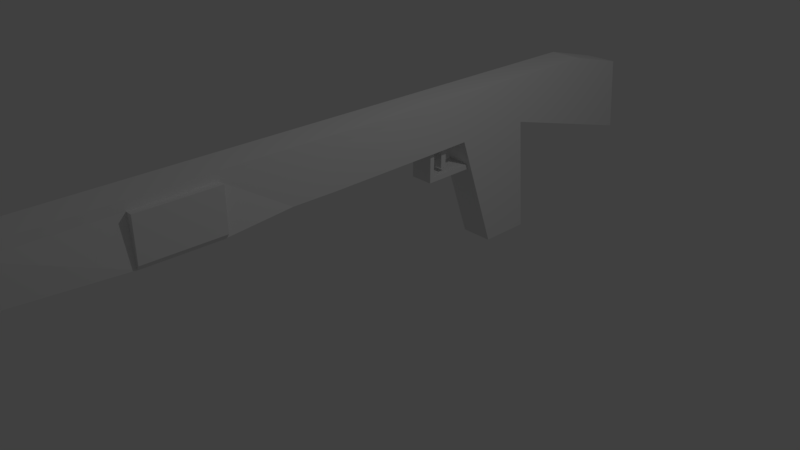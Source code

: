 # Source: shotgun.blend  (saved by Blender 2.79.0; exported with 4.5.12 LTS)
import bpy
from mathutils import Matrix  # noqa: F401  (used for matrix-valued properties, if any)

bpy.ops.wm.read_factory_settings(use_empty=True)
scene = bpy.context.scene
scene.name = 'Scene'

# ---- collections
col_collection_1 = bpy.data.collections.new('Collection 1'); scene.collection.children.link(col_collection_1)

# ---- world
world_world = bpy.data.worlds.new('World'); scene.world = world_world
world_world.color = (0.05088, 0.05088, 0.05088)
world_world.use_sun_shadow = False
world_world.sun_shadow_jitter_overblur = 0.0
world_world.cycles.sampling_method = 'MANUAL'

# ---- cameras
cam_camera = bpy.data.cameras.new('Camera')
cam_camera.clip_end = 100.0
cam_camera.lens = 35.0
cam_camera.sensor_width = 32.0
cam_camera.sensor_height = 18.0
cam_camera.ortho_scale = 7.314
cam_camera.dof.focus_distance = 0.0
cam_camera.dof.aperture_fstop = 128.0

# ---- lights
light_lamp = bpy.data.lights.new('Lamp', 'POINT')
light_lamp.transmission_factor = 0.0
light_lamp.cutoff_distance = 30.0
light_lamp.energy = 100.0
light_lamp.shadow_buffer_clip_start = 1.001
light_lamp.shadow_soft_size = 0.1
light_lamp.shadow_maximum_resolution = 0.006
light_lamp.use_absolute_resolution = True

# ---- meshes
me_cylinder = bpy.data.meshes.new('Cylinder')
me_cylinder.from_pydata([(-0.778, 2.418, 16.31), (-0.778, 0.1243, 16.31), (0.008175, 2.0, 16.1), (0.008175, 2.0, 17.33), (0.5219, 1.703, 16.1), (0.5219, 1.703, 17.33), (0.5219, 1.11, 16.1), (0.5219, 1.11, 17.33), (0.008175, 0.8133, 16.1), (0.008175, 0.8133, 17.33), (-0.5055, 1.11, 16.1), (-0.5055, 1.11, 17.33), (-0.5055, 1.703, 16.1), (-0.5055, 1.703, 17.33), (-0.778, -2.042, -16.99), (-0.778, 2.418, -13.42), (0.7943, 0.1243, 16.31), (0.7943, 2.418, 16.31), (0.7943, -2.042, -16.99), (0.7943, 2.418, -13.42), (-0.778, 2.418, -4.818), (0.7943, 2.418, -4.818), (0.7943, 0.09569, -5.167), (-0.778, 0.09569, -5.167), (-0.778, 2.418, -8.703), (0.7943, 0.09569, -9.135), (0.7943, 2.418, -8.703), (-0.778, 0.09569, -9.135), (-0.778, -5.612, -9.695), (-0.778, -5.612, -7.174), (0.7943, -5.612, -7.174), (0.7943, -5.612, -9.695), (0.7943, 2.418, -2.903), (-0.778, 0.05726, -3.205), (0.7943, 0.05726, -3.205), (-0.778, 2.418, -2.903), (-0.5453, -1.438, -3.217), (-0.5453, 0.119, -3.217), (-0.5453, -1.438, -3.45), (-0.5453, 0.119, -3.45), (0.5678, -1.438, -3.217), (0.5678, 0.119, -3.217), (0.5678, -1.438, -3.45), (0.5678, 0.119, -3.45), (-0.5453, -1.193, -3.217), (-0.5453, -1.193, -3.45), (0.5678, -1.193, -3.45), (0.5678, -1.193, -3.217), (-0.5453, -1.193, -5.75), (-0.5453, -1.438, -5.75), (0.5678, -1.438, -5.75), (0.5678, -1.193, -5.75), (-0.3997, -0.9743, -4.035), (-0.3997, 0.1201, -4.035), (-0.3997, -0.9743, -4.314), (-0.3997, 0.1201, -4.314), (0.4466, -0.9743, -4.035), (0.4466, 0.1201, -4.035), (0.4466, -0.9743, -4.314), (0.4466, 0.1201, -4.314), (0.7943, 2.418, 4.516), (-0.8295, -0.0379, 4.503), (0.7429, -0.0379, 4.503), (-0.778, 2.418, 4.516), (0.7429, -0.04761, 2.338), (-0.778, 2.418, 2.395), (0.7943, 2.418, 2.395), (-0.8295, -0.04761, 2.338), (-0.778, 2.009, -8.779), (0.7943, 2.009, -8.779), (0.7943, 2.009, -4.879), (-0.778, 2.009, -4.879), (0.7943, 1.632, -16.59), (-0.778, 2.014, 16.31), (-0.778, 1.632, -16.59), (0.7943, 2.014, 16.31), (0.7943, 2.418, 7.682), (-1.002, -0.1971, 7.672), (-0.778, 2.418, 7.682), (0.9398, -0.1971, 7.672), (-0.778, 2.418, 11.28), (0.9592, -0.1476, 11.28), (-0.9831, -0.1476, 11.28), (0.7943, 2.418, 11.28), (-0.778, 2.002, -2.956), (0.7943, 2.002, -2.956), (-0.7871, 1.985, 4.514), (0.7853, 1.985, 4.514), (0.7853, 1.984, 2.385), (-0.7871, 1.984, 2.385), (-0.7819, 2.002, 11.28), (0.7905, 2.002, 11.28), (-0.7846, 1.993, 7.68), (0.7877, 1.993, 7.68), (1.081, 0.001596, 7.672), (1.112, 1.989, 7.68), (1.114, 1.998, 11.28), (1.096, 0.05111, 11.28), (-1.124, 0.0592, 11.28), (-1.106, 2.006, 11.28), (-1.109, 1.997, 7.681), (-1.14, 0.009679, 7.673), (-0.8157, -0.3183, 7.677), (0.7567, -0.3183, 7.677), (0.7724, -0.2688, 11.28), (-0.7999, -0.2688, 11.28), (-0.8295, 0.178, 2.337), (-0.8295, 0.1877, 4.502), (0.7429, 0.1877, 4.502), (0.7429, 0.178, 2.337)], [], [(82, 81, 16, 1), (2, 3, 5, 4), (75, 17, 0, 73), (4, 5, 7, 6), (91, 83, 17, 75), (6, 7, 9, 8), (74, 15, 19, 72), (8, 9, 11, 10), (5, 3, 13, 11, 9, 7), (68, 24, 15, 74), (10, 11, 13, 12), (83, 80, 0, 17), (12, 13, 3, 2), (2, 4, 6, 8, 10, 12), (26, 24, 20, 21), (84, 35, 20, 71), (69, 26, 21, 70), (25, 22, 30, 31), (14, 18, 25, 27), (72, 19, 26, 69), (19, 15, 24, 26), (71, 20, 24, 68), (28, 31, 30, 29), (22, 23, 29, 30), (23, 27, 28, 29), (27, 25, 31, 28), (89, 65, 35, 84), (21, 20, 35, 32), (70, 21, 32, 85), (23, 22, 34, 33), (44, 37, 39, 45), (45, 39, 43, 46), (46, 43, 41, 47), (47, 41, 37, 44), (38, 42, 40, 36), (43, 39, 37, 41), (40, 47, 44, 36), (42, 46, 47, 40), (46, 42, 50, 51), (36, 44, 45, 38), (49, 48, 51, 50), (42, 38, 49, 50), (45, 46, 51, 48), (38, 45, 48, 49), (52, 53, 55, 54), (54, 55, 59, 58), (58, 59, 57, 56), (56, 57, 53, 52), (54, 58, 56, 52), (59, 55, 53, 57), (92, 78, 63, 86), (66, 65, 63, 60), (88, 66, 60, 87), (87, 60, 76, 93), (33, 34, 64, 67), (85, 32, 66, 88), (32, 35, 65, 66), (86, 63, 65, 89), (34, 85, 88, 64), (61, 62, 79, 77), (62, 87, 93, 79), (1, 73, 90, 82), (90, 80, 78, 92), (60, 63, 78, 76), (61, 86, 89, 67), (93, 76, 83, 91), (73, 0, 80, 90), (76, 78, 80, 83), (64, 88, 87, 62), (77, 92, 86, 61), (22, 70, 85, 34), (67, 89, 84, 33), (23, 71, 68, 27), (18, 72, 69, 25), (25, 69, 70, 22), (33, 84, 71, 23), (27, 68, 74, 14), (14, 74, 72, 18), (81, 91, 75, 16), (16, 75, 73, 1), (94, 95, 96, 97), (93, 95, 94, 79), (91, 96, 95, 93), (81, 97, 96, 91), (79, 94, 97, 81), (98, 99, 100, 101), (90, 99, 98, 82), (92, 100, 99, 90), (77, 101, 100, 92), (82, 98, 101, 77), (102, 103, 104, 105), (79, 103, 102, 77), (81, 104, 103, 79), (82, 105, 104, 81), (77, 102, 105, 82), (77, 92, 90, 82), (93, 79, 81, 91), (79, 77, 82, 81), (62, 61, 107, 108), (106, 109, 108, 107), (61, 67, 106, 107), (67, 64, 109, 106), (64, 62, 108, 109)])
me_cylinder.use_remesh_preserve_volume = False
me_cylinder.use_remesh_preserve_attributes = False
me_cylinder.use_mirror_vertex_groups = False
me_cylinder.update()

# ---- objects
ob_cylinder = bpy.data.objects.new('Cylinder', me_cylinder)
ob_lamp = bpy.data.objects.new('Lamp', light_lamp)
ob_camera = bpy.data.objects.new('Camera', cam_camera)

# ---- transforms, parenting, visibility, modifiers, constraints
ob_cylinder.location = (0.0, 0.0, 1.173)
ob_cylinder.rotation_euler = (1.571, 0.0, 0.0)
ob_cylinder.scale = (0.2884, 0.2884, 0.2884)
ob_cylinder.lineart.crease_threshold = 0.0
ob_lamp.location = (4.076, 1.005, 5.904)
ob_lamp.rotation_euler = (0.6503, 0.05522, 1.866)
ob_lamp.lock_rotations_4d = False
ob_lamp.empty_display_type = 'ARROWS'
ob_lamp.color = (0.0, 0.0, 0.0, 0.0)
ob_lamp.lineart.crease_threshold = 0.0
ob_camera.location = (7.481, -6.508, 5.344)
ob_camera.rotation_euler = (1.109, 0.0, 0.8149)
ob_camera.lock_rotations_4d = False
ob_camera.empty_display_type = 'ARROWS'
ob_camera.color = (0.0, 0.0, 0.0, 0.0)
ob_camera.display_type = 'WIRE'
ob_camera.lineart.crease_threshold = 0.0

# ---- collection membership
col_collection_1.objects.link(ob_cylinder)
col_collection_1.objects.link(ob_lamp)
col_collection_1.objects.link(ob_camera)

# ---- scene / render settings (as saved in the file)
scene.camera = ob_camera
scene.frame_start = 1; scene.frame_end = 250; scene.frame_set(1)
scene.render.engine = 'BLENDER_EEVEE_NEXT'
scene.render.resolution_percentage = 50
scene.render.dither_intensity = 0.0
scene.cycles.use_denoising = False
scene.cycles.samples = 128
scene.cycles.sampling_pattern = 'TABULATED_SOBOL'
scene.cycles.use_adaptive_sampling = False
scene.cycles.use_light_tree = False
scene.cycles.blur_glossy = 0.0
scene.cycles.sample_clamp_indirect = 0.0
scene.view_settings.view_transform = 'Standard'
bpy.context.view_layer.update()
